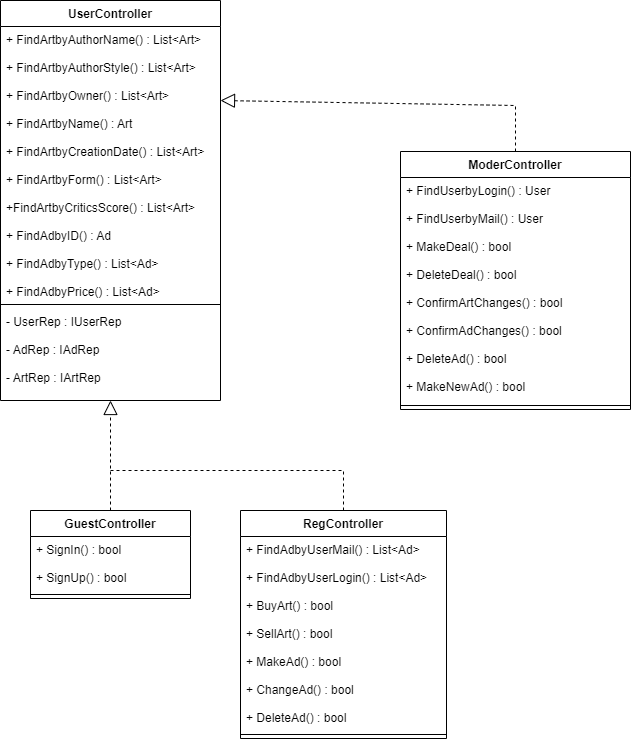

The diagram above was exported from draw.io. Its source (the exported page's mxGraphModel, read from the mxfile embedded in the PNG):
<mxGraphModel dx="766" dy="344" grid="1" gridSize="10" guides="1" tooltips="1" connect="1" arrows="1" fold="1" page="1" pageScale="1" pageWidth="827" pageHeight="1169" math="0" shadow="0">
  <root>
    <mxCell id="0" />
    <mxCell id="1" parent="0" />
    <mxCell id="QBM9FgEFMpXjSt8eg9bz-5" value="UserController" style="swimlane;fontStyle=1;align=center;verticalAlign=top;childLayout=stackLayout;horizontal=1;startSize=26;horizontalStack=0;resizeParent=1;resizeParentMax=0;resizeLast=0;collapsible=1;marginBottom=0;" parent="1" vertex="1">
      <mxGeometry x="40" y="50" width="220" height="400" as="geometry" />
    </mxCell>
    <mxCell id="QBM9FgEFMpXjSt8eg9bz-6" value="+ FindArtbyAuthorName() : List&lt;Art&gt;&#10;&#10;+ FindArtbyAuthorStyle() : List&lt;Art&gt;&#10;&#10;+ FindArtbyOwner() : List&lt;Art&gt;&#10;&#10;+ FindArtbyName() : Art&#10;&#10;+ FindArtbyCreationDate() : List&lt;Art&gt;&#10;&#10;+ FindArtbyForm() : List&lt;Art&gt;&#10;&#10;+FindArtbyCriticsScore() : List&lt;Art&gt;&#10;&#10;+ FindAdbyID() : Ad&#10;&#10;+ FindAdbyType() : List&lt;Ad&gt;&#10;&#10;+ FindAdbyPrice() : List&lt;Ad&gt;&#10;" style="text;strokeColor=none;fillColor=none;align=left;verticalAlign=top;spacingLeft=4;spacingRight=4;overflow=hidden;rotatable=0;points=[[0,0.5],[1,0.5]];portConstraint=eastwest;" parent="QBM9FgEFMpXjSt8eg9bz-5" vertex="1">
      <mxGeometry y="26" width="220" height="274" as="geometry" />
    </mxCell>
    <mxCell id="QBM9FgEFMpXjSt8eg9bz-7" value="" style="line;strokeWidth=1;fillColor=none;align=left;verticalAlign=middle;spacingTop=-1;spacingLeft=3;spacingRight=3;rotatable=0;labelPosition=right;points=[];portConstraint=eastwest;" parent="QBM9FgEFMpXjSt8eg9bz-5" vertex="1">
      <mxGeometry y="300" width="220" height="8" as="geometry" />
    </mxCell>
    <mxCell id="QBM9FgEFMpXjSt8eg9bz-8" value="- UserRep : IUserRep&#10;&#10;- AdRep : IAdRep&#10;&#10;- ArtRep : IArtRep" style="text;strokeColor=none;fillColor=none;align=left;verticalAlign=top;spacingLeft=4;spacingRight=4;overflow=hidden;rotatable=0;points=[[0,0.5],[1,0.5]];portConstraint=eastwest;" parent="QBM9FgEFMpXjSt8eg9bz-5" vertex="1">
      <mxGeometry y="308" width="220" height="92" as="geometry" />
    </mxCell>
    <mxCell id="QBM9FgEFMpXjSt8eg9bz-9" value="ModerController" style="swimlane;fontStyle=1;align=center;verticalAlign=top;childLayout=stackLayout;horizontal=1;startSize=26;horizontalStack=0;resizeParent=1;resizeParentMax=0;resizeLast=0;collapsible=1;marginBottom=0;" parent="1" vertex="1">
      <mxGeometry x="440" y="201" width="230" height="258" as="geometry" />
    </mxCell>
    <mxCell id="QBM9FgEFMpXjSt8eg9bz-10" value="+ FindUserbyLogin() : User&#10;&#10;+ FindUserbyMail() : User&#10;&#10;+ MakeDeal() : bool&#10;&#10;+ DeleteDeal() : bool&#10;&#10;+ ConfirmArtChanges() : bool&#10;&#10;+ ConfirmAdChanges() : bool&#10;&#10;+ DeleteAd() : bool&#10;&#10;+ MakeNewAd() : bool" style="text;strokeColor=none;fillColor=none;align=left;verticalAlign=top;spacingLeft=4;spacingRight=4;overflow=hidden;rotatable=0;points=[[0,0.5],[1,0.5]];portConstraint=eastwest;" parent="QBM9FgEFMpXjSt8eg9bz-9" vertex="1">
      <mxGeometry y="26" width="230" height="224" as="geometry" />
    </mxCell>
    <mxCell id="QBM9FgEFMpXjSt8eg9bz-11" value="" style="line;strokeWidth=1;fillColor=none;align=left;verticalAlign=middle;spacingTop=-1;spacingLeft=3;spacingRight=3;rotatable=0;labelPosition=right;points=[];portConstraint=eastwest;" parent="QBM9FgEFMpXjSt8eg9bz-9" vertex="1">
      <mxGeometry y="250" width="230" height="8" as="geometry" />
    </mxCell>
    <mxCell id="QBM9FgEFMpXjSt8eg9bz-13" value="GuestController" style="swimlane;fontStyle=1;align=center;verticalAlign=top;childLayout=stackLayout;horizontal=1;startSize=26;horizontalStack=0;resizeParent=1;resizeParentMax=0;resizeLast=0;collapsible=1;marginBottom=0;" parent="1" vertex="1">
      <mxGeometry x="70" y="560" width="160" height="88" as="geometry" />
    </mxCell>
    <mxCell id="QBM9FgEFMpXjSt8eg9bz-14" value="+ SignIn() : bool&#10;&#10;+ SignUp() : bool" style="text;strokeColor=none;fillColor=none;align=left;verticalAlign=top;spacingLeft=4;spacingRight=4;overflow=hidden;rotatable=0;points=[[0,0.5],[1,0.5]];portConstraint=eastwest;" parent="QBM9FgEFMpXjSt8eg9bz-13" vertex="1">
      <mxGeometry y="26" width="160" height="54" as="geometry" />
    </mxCell>
    <mxCell id="QBM9FgEFMpXjSt8eg9bz-15" value="" style="line;strokeWidth=1;fillColor=none;align=left;verticalAlign=middle;spacingTop=-1;spacingLeft=3;spacingRight=3;rotatable=0;labelPosition=right;points=[];portConstraint=eastwest;" parent="QBM9FgEFMpXjSt8eg9bz-13" vertex="1">
      <mxGeometry y="80" width="160" height="8" as="geometry" />
    </mxCell>
    <mxCell id="QBM9FgEFMpXjSt8eg9bz-17" value="RegController" style="swimlane;fontStyle=1;align=center;verticalAlign=top;childLayout=stackLayout;horizontal=1;startSize=26;horizontalStack=0;resizeParent=1;resizeParentMax=0;resizeLast=0;collapsible=1;marginBottom=0;" parent="1" vertex="1">
      <mxGeometry x="280" y="560" width="206" height="228" as="geometry" />
    </mxCell>
    <mxCell id="QBM9FgEFMpXjSt8eg9bz-18" value="+ FindAdbyUserMail() : List&lt;Ad&gt;&#10;&#10;+ FindAdbyUserLogin() : List&lt;Ad&gt;&#10;&#10;+ BuyArt() : bool&#10;&#10;+ SellArt() : bool&#10;&#10;+ MakeAd() : bool&#10;&#10;+ ChangeAd() : bool&#10;&#10;+ DeleteAd() : bool" style="text;strokeColor=none;fillColor=none;align=left;verticalAlign=top;spacingLeft=4;spacingRight=4;overflow=hidden;rotatable=0;points=[[0,0.5],[1,0.5]];portConstraint=eastwest;" parent="QBM9FgEFMpXjSt8eg9bz-17" vertex="1">
      <mxGeometry y="26" width="206" height="194" as="geometry" />
    </mxCell>
    <mxCell id="QBM9FgEFMpXjSt8eg9bz-19" value="" style="line;strokeWidth=1;fillColor=none;align=left;verticalAlign=middle;spacingTop=-1;spacingLeft=3;spacingRight=3;rotatable=0;labelPosition=right;points=[];portConstraint=eastwest;" parent="QBM9FgEFMpXjSt8eg9bz-17" vertex="1">
      <mxGeometry y="220" width="206" height="8" as="geometry" />
    </mxCell>
    <mxCell id="QBM9FgEFMpXjSt8eg9bz-21" value="" style="endArrow=block;dashed=1;endFill=0;endSize=12;html=1;rounded=0;exitX=0.5;exitY=0;exitDx=0;exitDy=0;" parent="1" source="QBM9FgEFMpXjSt8eg9bz-13" target="QBM9FgEFMpXjSt8eg9bz-8" edge="1">
      <mxGeometry width="160" relative="1" as="geometry">
        <mxPoint x="185" y="560" as="sourcePoint" />
        <mxPoint x="215" y="40" as="targetPoint" />
      </mxGeometry>
    </mxCell>
    <mxCell id="QBM9FgEFMpXjSt8eg9bz-22" value="" style="endArrow=None;dashed=1;endFill=0;endSize=12;html=1;rounded=0;exitX=0.5;exitY=0;exitDx=0;exitDy=0;" parent="1" source="QBM9FgEFMpXjSt8eg9bz-17" edge="1">
      <mxGeometry width="160" relative="1" as="geometry">
        <mxPoint x="210" y="510" as="sourcePoint" />
        <mxPoint x="150" y="520" as="targetPoint" />
        <Array as="points">
          <mxPoint x="383" y="520" />
        </Array>
      </mxGeometry>
    </mxCell>
    <mxCell id="QBM9FgEFMpXjSt8eg9bz-23" value="" style="endArrow=block;dashed=1;endFill=0;endSize=12;html=1;rounded=0;exitX=0.5;exitY=0;exitDx=0;exitDy=0;entryX=1;entryY=0.25;entryDx=0;entryDy=0;" parent="1" source="QBM9FgEFMpXjSt8eg9bz-9" target="QBM9FgEFMpXjSt8eg9bz-5" edge="1">
      <mxGeometry width="160" relative="1" as="geometry">
        <mxPoint x="555" y="119" as="sourcePoint" />
        <mxPoint x="320" y="120" as="targetPoint" />
        <Array as="points">
          <mxPoint x="555" y="155" />
        </Array>
      </mxGeometry>
    </mxCell>
  </root>
</mxGraphModel>